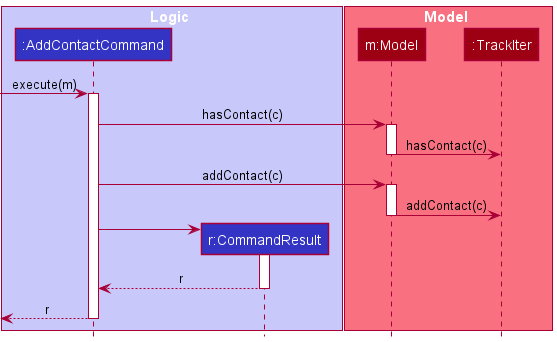

The diagram above was rendered by PlantUML. Its source (embedded in the PNG):
@startuml
!include style.puml

box Logic LOGIC_COLOR_T1
participant ":AddContactCommand" as AddContactCommand LOGIC_COLOR
participant "r:CommandResult" as CommandResult LOGIC_COLOR
end box

box Model MODEL_COLOR_T1
participant "m:Model" as Model MODEL_COLOR
participant ":TrackIter" as TrackIter MODEL_COLOR
end box

[-> AddContactCommand : execute(m)
activate AddContactCommand

AddContactCommand -> Model : hasContact(c)
activate Model

Model -> TrackIter : hasContact(c)

deactivate Model

AddContactCommand -> Model : addContact(c)
activate Model

Model -> TrackIter : addContact(c)

deactivate Model

create CommandResult
AddContactCommand -> CommandResult
activate CommandResult

CommandResult --> AddContactCommand : r
deactivate CommandResult

[<--AddContactCommand : r
deactivate AddContactCommand

@enduml